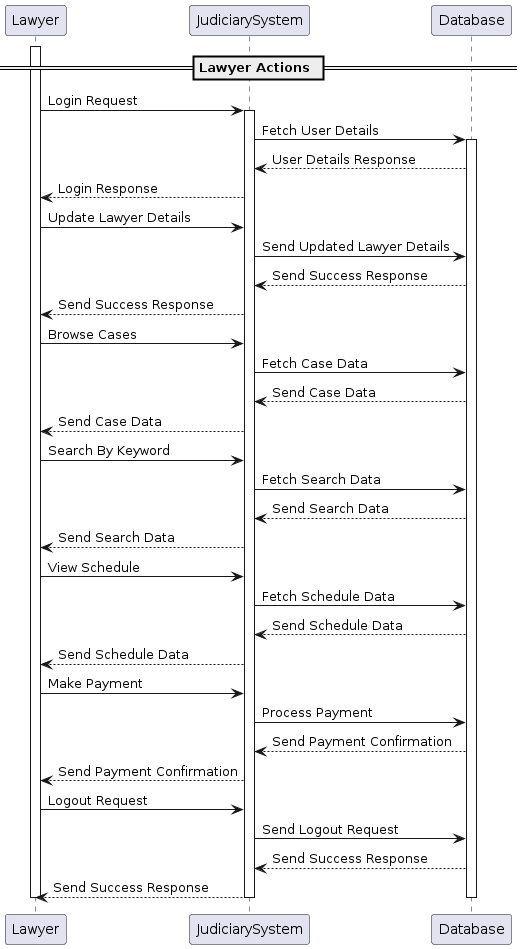

The diagram above was rendered by PlantUML. Its source (embedded in the PNG):
@startuml
== Lawyer Actions ==
activate Lawyer
Lawyer -> JudiciarySystem: Login Request
activate JudiciarySystem
JudiciarySystem -> Database: Fetch User Details
activate Database
Database --> JudiciarySystem: User Details Response
JudiciarySystem --> Lawyer: Login Response
Lawyer -> JudiciarySystem: Update Lawyer Details
JudiciarySystem -> Database: Send Updated Lawyer Details
Database --> JudiciarySystem: Send Success Response
JudiciarySystem --> Lawyer: Send Success Response
Lawyer -> JudiciarySystem: Browse Cases
JudiciarySystem -> Database: Fetch Case Data
Database --> JudiciarySystem: Send Case Data
JudiciarySystem --> Lawyer: Send Case Data
Lawyer -> JudiciarySystem: Search By Keyword
JudiciarySystem -> Database: Fetch Search Data
Database --> JudiciarySystem: Send Search Data
JudiciarySystem --> Lawyer: Send Search Data
Lawyer -> JudiciarySystem: View Schedule
JudiciarySystem -> Database: Fetch Schedule Data
Database --> JudiciarySystem: Send Schedule Data
JudiciarySystem --> Lawyer: Send Schedule Data
Lawyer -> JudiciarySystem: Make Payment
JudiciarySystem -> Database: Process Payment
Database --> JudiciarySystem: Send Payment Confirmation
JudiciarySystem --> Lawyer: Send Payment Confirmation
Lawyer -> JudiciarySystem: Logout Request
JudiciarySystem -> Database: Send Logout Request
Database --> JudiciarySystem: Send Success Response
JudiciarySystem --> Lawyer: Send Success Response
deactivate Database
deactivate JudiciarySystem
deactivate Lawyer
@enduml